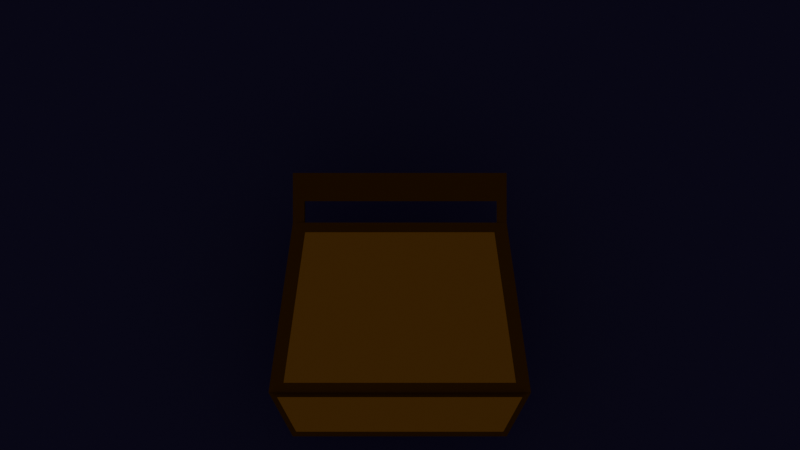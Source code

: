 # Source: untitled.blend  (saved by Blender 2.81.16; exported with 4.5.12 LTS)
import bpy
from mathutils import Matrix  # noqa: F401  (used for matrix-valued properties, if any)

bpy.ops.wm.read_factory_settings(use_empty=True)
scene = bpy.context.scene
scene.name = 'Scene'

# ---- collections
col_collection = bpy.data.collections.new('Collection'); scene.collection.children.link(col_collection)

# ---- materials (node trees are filled in below, after node groups)
mat_material = bpy.data.materials.new('Material')
mat_material.alpha_threshold = 0.0
mat_material.use_transparent_shadow = False
mat_material.line_color = (0.0, 0.0, 0.0, 1.0)
mat_material_002 = bpy.data.materials.new('Material.002')
mat_material_002.use_transparent_shadow = False
mat_material_001 = bpy.data.materials.new('Material.001')
mat_material_001.use_transparent_shadow = False

# ---- material node trees
mat_material.use_nodes = True; mat_material.node_tree.nodes.clear()
_N = mat_material.node_tree.nodes; _L = mat_material.node_tree.links
n0 = _N.new('ShaderNodeOutputMaterial'); n0.name = 'Material Output'; n0.location = (300, 300)
n1 = _N.new('ShaderNodeRGB'); n1.name = 'RGB'; n1.location = (-280, 280)
n1.outputs[0].default_value = (0.1626, 0.04851, 0.0, 1.0)
n2 = _N.new('ShaderNodeBsdfAnisotropic'); n2.name = 'Glossy BSDF'; n2.location = (10, 300)
n2.distribution = 'GGX'
_L.new(n2.outputs[0], n0.inputs[0])
_L.new(n1.outputs[0], n2.inputs[0])
n0.is_active_output = True
mat_material_002.use_nodes = True; mat_material_002.node_tree.nodes.clear()
_N = mat_material_002.node_tree.nodes; _L = mat_material_002.node_tree.links
n0 = _N.new('ShaderNodeOutputMaterial'); n0.name = 'Material Output'; n0.location = (300, 300)
n1 = _N.new('ShaderNodeBsdfAnisotropic'); n1.name = 'Glossy BSDF'; n1.location = (10, 300)
n1.distribution = 'GGX'
n2 = _N.new('ShaderNodeRGB'); n2.name = 'RGB'; n2.location = (-180, 280)
n2.outputs[0].default_value = (0.6383, 0.2618, 0.01075, 1.0)
_L.new(n1.outputs[0], n0.inputs[0])
_L.new(n2.outputs[0], n1.inputs[0])
n0.is_active_output = True
mat_material_001.use_nodes = True; mat_material_001.node_tree.nodes.clear()
_N = mat_material_001.node_tree.nodes; _L = mat_material_001.node_tree.links
n0 = _N.new('ShaderNodeOutputMaterial'); n0.name = 'Material Output'; n0.location = (300, 300)
n1 = _N.new('ShaderNodeBsdfPrincipled'); n1.name = 'Principled BSDF'; n1.location = (10, 300)
n1.distribution = 'GGX'
n1.subsurface_method = 'BURLEY'
n1.inputs[0].default_value = (0.01093, 0.00481, 0.1193, 1.0)
n1.inputs[3].default_value = 1.45
n1.inputs[27].default_value = (0.0, 0.0, 0.0, 1.0)
n1.inputs[28].default_value = 1.0
_L.new(n1.outputs[0], n0.inputs[0])
n0.is_active_output = True

# ---- world
world_world = bpy.data.worlds.new('World'); scene.world = world_world
world_world.use_nodes = True; world_world.node_tree.nodes.clear()
_N = world_world.node_tree.nodes; _L = world_world.node_tree.links
n0 = _N.new('ShaderNodeOutputWorld'); n0.name = 'World Output'; n0.location = (300, 300)
n1 = _N.new('ShaderNodeBackground'); n1.name = 'Background'; n1.location = (10, 300)
n1.inputs[0].default_value = (0.05088, 0.05088, 0.05088, 1.0)
_L.new(n1.outputs[0], n0.inputs[0])
n0.is_active_output = True
world_world.color = (0.05088, 0.05088, 0.05088)
world_world.use_sun_shadow = False
world_world.sun_shadow_jitter_overblur = 0.0

# ---- cameras
cam_camera_001 = bpy.data.cameras.new('Camera.001')
cam_camera_001.type = 'ORTHO'

# ---- meshes
me_cube = bpy.data.meshes.new('Cube')
me_cube.from_pydata([(0.6884, 0.6884, 1.0), (1.164, 0.9444, -0.9224), (0.6884, -0.6884, 1.0), (1.164, -0.9444, -0.9224), (-0.6884, 0.6884, 1.0), (-1.221, 0.969, -0.9567), (-0.6884, -0.6884, 1.0), (-1.221, -0.969, -0.9567), (1.305, 1.086, -0.6679), (-1.401, -1.148, -0.6336), (1.305, -1.086, -0.6679), (-1.401, 1.148, -0.6336), (1.0, -1.0, 1.0), (-1.0, -1.0, 1.0), (1.0, 1.0, 1.0), (-1.0, 1.0, 1.0), (0.6884, -0.6884, 0.05378), (-0.6884, -0.6884, 0.05378), (0.6884, 0.6884, 0.05378), (-0.6884, 0.6884, 0.05378), (-0.9066, -0.9066, 1.0), (0.9098, -0.9098, 1.0), (0.8846, 0.8846, 1.0), (-0.8907, 0.8907, 1.0), (1.0, -1.0, 1.464), (1.0, 1.0, 1.464), (-1.0, -1.0, 1.464), (-1.0, 1.0, 1.464), (0.9098, -0.9098, 1.464), (-0.9066, -0.9066, 1.464), (0.8846, 0.8846, 1.464), (-0.8907, 0.8907, 1.464), (0.8846, 0.8846, 1.2), (0.9098, -0.9098, 1.2), (-0.8907, 0.8907, 1.2), (-0.9066, -0.9066, 1.2), (1.0, 1.0, 1.2), (-1.0, 1.0, 1.2), (-1.0, -1.0, 1.2), (1.0, -1.0, 1.2), (-1.377, -1.087, -0.499), (-1.175, -0.8851, 0.9087), (-1.175, 0.8851, 0.9087), (-1.377, 1.087, -0.499), (1.251, 0.8277, 0.863), (1.251, -0.8277, 0.863), (1.44, 1.016, -0.4533), (1.44, -1.016, -0.4533), (-1.0, 1.0, -1.0), (-1.0, -1.0, -1.0), (-1.228, 1.228, -0.5903), (-1.228, -1.228, -0.5903), (1.228, 1.228, -0.5903), (1.0, 1.0, -1.0), (1.228, -1.228, -0.5903), (1.0, -1.0, -1.0)], [], [(0, 4, 19, 18), (54, 12, 13, 51), (51, 13, 41, 40), (48, 53, 55, 49), (12, 54, 47, 45), (50, 15, 14, 52), (48, 50, 52, 53), (1, 8, 10, 3), (7, 9, 11, 5), (55, 54, 51, 49), (2, 6, 20, 21), (0, 2, 21, 12, 14, 22), (6, 4, 23, 15, 13, 20), (4, 0, 22, 23), (18, 19, 17, 16), (2, 0, 18, 16), (4, 6, 17, 19), (6, 2, 16, 17), (20, 13, 38, 35), (28, 32, 30), (30, 28, 29), (31, 30, 29), (28, 33, 32), (34, 32, 35), (31, 34, 35), (31, 35, 29), (32, 36, 25, 30), (32, 33, 35), (35, 38, 26, 29), (33, 35, 29, 28), (34, 32, 30, 31), (39, 33, 28, 24), (38, 39, 24, 26), (37, 34, 31, 27), (23, 22, 32, 34), (15, 23, 34, 37), (36, 37, 27, 25), (22, 14, 36, 32), (21, 20, 35, 33), (14, 15, 37, 36), (13, 12, 39, 38), (24, 28, 29, 26), (12, 21, 33, 39), (25, 27, 31, 30), (40, 41, 42, 43), (15, 50, 43, 42), (13, 15, 42, 41), (50, 51, 40, 43), (46, 44, 45, 47), (52, 14, 44, 46), (54, 52, 46, 47), (14, 12, 45, 44), (7, 5, 48, 49), (5, 11, 50, 48), (9, 7, 49, 51), (11, 9, 51, 50), (8, 1, 53, 52), (3, 10, 54, 55), (1, 3, 55, 53), (10, 8, 52, 54)])
me_cube.polygons.foreach_set('material_index', [0, 0, 0, 0, 0, 0, 0, 0, 1, 0, 0, 0, 0, 0, 0, 0, 0, 0, 0, 0, 0, 0, 0, 0, 0, 0, 0, 0, 0, 0, 0, 0, 0, 0, 0, 0, 0, 0, 0, 0, 0, 0, 0, 0, 1, 0, 0, 0, 0, 0, 0, 0, 0, 0, 0, 0, 0, 0, 0, 0])
_uv = me_cube.uv_layers.new(name='UVMap')
_uv.uv.foreach_set('vector', [0.5424, 0.5604, 0.5559, 0.5604, 0.5559, 0.5604, 0.5424, 0.5604, 0.5236, 0.5771, 0.5393, 0.5771, 0.5393, 0.5968, 0.5236, 0.5968, 0.5236, 0.5968, 0.5393, 0.5968, 0.5393, 0.5968, 0.5236, 0.5968, 0.4999, 0.5574, 0.5196, 0.5574, 0.5196, 0.5771, 0.4999, 0.5771, 0.5393, 0.5771, 0.5236, 0.5771, 0.5236, 0.5771, 0.5393, 0.5771, 0.5236, 0.5376, 0.5393, 0.5376, 0.5393, 0.5574, 0.5236, 0.5574, 0.5196, 0.5376, 0.5236, 0.5376, 0.5236, 0.5574, 0.5196, 0.5574, 0.601, 0.5551, 0.6035, 0.5551, 0.6035, 0.5731, 0.601, 0.5731, 0.6425, 0.5432, 0.6457, 0.5432, 0.6457, 0.562, 0.6425, 0.562, 0.5196, 0.5771, 0.5236, 0.5771, 0.5236, 0.5968, 0.5196, 0.5968, 0.5424, 0.574, 0.5559, 0.574, 0.5581, 0.5761, 0.5402, 0.5762, 0.5424, 0.5604, 0.5424, 0.574, 0.5402, 0.5762, 0.5393, 0.5771, 0.5393, 0.5574, 0.5404, 0.5585, 0.5559, 0.574, 0.5559, 0.5604, 0.5579, 0.5584, 0.559, 0.5574, 0.559, 0.5771, 0.5581, 0.5761, 0.5559, 0.5604, 0.5424, 0.5604, 0.5404, 0.5585, 0.5579, 0.5584, 0.5424, 0.5604, 0.5559, 0.5604, 0.5559, 0.574, 0.5424, 0.574, 0.5424, 0.574, 0.5424, 0.5604, 0.5424, 0.5604, 0.5424, 0.574, 0.5559, 0.5604, 0.5559, 0.574, 0.5559, 0.574, 0.5559, 0.5604, 0.5559, 0.574, 0.5424, 0.574, 0.5424, 0.574, 0.5559, 0.574, 0.5581, 0.5761, 0.559, 0.5771, 0.559, 0.5771, 0.5581, 0.5761, 0.0, 0.0, 0.0, 0.0, 0.0, 0.0, 0.0, 0.0, 0.0, 0.0, 0.0, 0.0, 0.0, 0.0, 0.0, 0.0, 0.0, 0.0, 0.0, 0.0, 0.0, 0.0, 0.0, 0.0, 0.0, 0.0, 0.0, 0.0, 0.0, 0.0, 0.0, 0.0, 0.0, 0.0, 0.0, 0.0, 0.0, 0.0, 0.0, 0.0, 0.0, 0.0, 0.5404, 0.5585, 0.5393, 0.5574, 0.5393, 0.5574, 0.5404, 0.5585, 0.0, 0.0, 0.0, 0.0, 0.0, 0.0, 0.5581, 0.5761, 0.559, 0.5771, 0.559, 0.5771, 0.5581, 0.5761, 0.5402, 0.5762, 0.5581, 0.5761, 0.5581, 0.5761, 0.5402, 0.5762, 0.5579, 0.5584, 0.5404, 0.5585, 0.5404, 0.5585, 0.5579, 0.5584, 0.5393, 0.5771, 0.5402, 0.5762, 0.5402, 0.5762, 0.5393, 0.5771, 0.5393, 0.5968, 0.5393, 0.5771, 0.5393, 0.5771, 0.5393, 0.5968, 0.559, 0.5574, 0.5579, 0.5584, 0.5579, 0.5584, 0.559, 0.5574, 0.5579, 0.5584, 0.5404, 0.5585, 0.5404, 0.5585, 0.5579, 0.5584, 0.559, 0.5574, 0.5579, 0.5584, 0.5579, 0.5584, 0.559, 0.5574, 0.5393, 0.5574, 0.5393, 0.5376, 0.5393, 0.5376, 0.5393, 0.5574, 0.5404, 0.5585, 0.5393, 0.5574, 0.5393, 0.5574, 0.5404, 0.5585, 0.5402, 0.5762, 0.5581, 0.5761, 0.5581, 0.5761, 0.5402, 0.5762, 0.5393, 0.5574, 0.5393, 0.5376, 0.5393, 0.5376, 0.5393, 0.5574, 0.5393, 0.5968, 0.5393, 0.5771, 0.5393, 0.5771, 0.5393, 0.5968, 0.5393, 0.5771, 0.5402, 0.5762, 0.5581, 0.5761, 0.559, 0.5771, 0.5393, 0.5771, 0.5402, 0.5762, 0.5402, 0.5762, 0.5393, 0.5771, 0.5393, 0.5574, 0.559, 0.5574, 0.5579, 0.5584, 0.5404, 0.5585, 0.6585, 0.552, 0.6742, 0.552, 0.6742, 0.5718, 0.6585, 0.5718, 0.5393, 0.5376, 0.5236, 0.5376, 0.5236, 0.5376, 0.5393, 0.5376, 0.559, 0.5771, 0.559, 0.5574, 0.559, 0.5574, 0.559, 0.5771, 0.5236, 0.5376, 0.5236, 0.5179, 0.5236, 0.5179, 0.5236, 0.5376, 0.6042, 0.5543, 0.6199, 0.5543, 0.6199, 0.574, 0.6042, 0.574, 0.5236, 0.5574, 0.5393, 0.5574, 0.5393, 0.5574, 0.5236, 0.5574, 0.5236, 0.5771, 0.5236, 0.5574, 0.5236, 0.5574, 0.5236, 0.5771, 0.5393, 0.5574, 0.5393, 0.5771, 0.5393, 0.5771, 0.5393, 0.5574, 0.52, 0.5184, 0.52, 0.5372, 0.5196, 0.5376, 0.5196, 0.5179, 0.52, 0.5372, 0.5232, 0.5372, 0.5236, 0.5376, 0.5196, 0.5376, 0.5232, 0.5184, 0.52, 0.5184, 0.5196, 0.5179, 0.5236, 0.5179, 0.5232, 0.5372, 0.5232, 0.5184, 0.5236, 0.5179, 0.5236, 0.5376, 0.5229, 0.5582, 0.5204, 0.5582, 0.5196, 0.5574, 0.5236, 0.5574, 0.5204, 0.5762, 0.5229, 0.5762, 0.5236, 0.5771, 0.5196, 0.5771, 0.5204, 0.5582, 0.5204, 0.5762, 0.5196, 0.5771, 0.5196, 0.5574, 0.5229, 0.5762, 0.5229, 0.5582, 0.5236, 0.5574, 0.5236, 0.5771])
me_cube.materials.append(mat_material)
me_cube.materials.append(mat_material_002)
me_cube.use_remesh_preserve_volume = False
me_cube.use_remesh_preserve_attributes = False
me_cube.use_mirror_vertex_groups = False
me_cube.update()
me_cube_001 = bpy.data.meshes.new('Cube.001')
me_cube_001.from_pydata([(-1.0, -1.0, -1.0), (-1.0, -1.0, 1.0), (-1.0, 1.0, -1.0), (-1.0, 1.0, 1.0), (1.0, -1.0, -1.0), (1.0, -1.0, 1.0), (1.0, 1.0, -1.0), (1.0, 1.0, 1.0)], [], [(0, 1, 3, 2), (2, 3, 7, 6), (6, 7, 5, 4), (4, 5, 1, 0), (2, 6, 4, 0), (7, 3, 1, 5)])
_uv = me_cube_001.uv_layers.new(name='UVMap')
_uv.uv.foreach_set('vector', [0.375, 0.0, 0.625, 0.0, 0.625, 0.25, 0.375, 0.25, 0.375, 0.25, 0.625, 0.25, 0.625, 0.5, 0.375, 0.5, 0.375, 0.5, 0.625, 0.5, 0.625, 0.75, 0.375, 0.75, 0.375, 0.75, 0.625, 0.75, 0.625, 1.0, 0.375, 1.0, 0.125, 0.5, 0.375, 0.5, 0.375, 0.75, 0.125, 0.75, 0.625, 0.5, 0.875, 0.5, 0.875, 0.75, 0.625, 0.75])
me_cube_001.materials.append(mat_material_001)
me_cube_001.use_remesh_fix_poles = True
me_cube_001.use_remesh_preserve_attributes = False
me_cube_001.use_mirror_vertex_groups = False
me_cube_001.update()

# ---- objects
ob_cube = bpy.data.objects.new('Cube', me_cube)
ob_camera = bpy.data.objects.new('Camera', cam_camera_001)
ob_cube_001 = bpy.data.objects.new('Cube.001', me_cube_001)

# ---- transforms, parenting, visibility, modifiers, constraints
ob_cube.location = (0.0, 0.0, 0.0)
ob_cube.scale = (0.1877, 0.8018, 0.8018)
ob_cube.lock_rotations_4d = False
ob_cube.empty_display_type = 'ARROWS'
ob_cube.lineart.crease_threshold = 0.0
ob_camera.location = (-9.568, 0.0, 0.7813)
ob_camera.rotation_euler = (1.571, 0.0, -1.571)
ob_camera.lineart.crease_threshold = 0.0
ob_cube_001.location = (2.083, 0.0, 0.0)
ob_cube_001.scale = (1.0, 5.828, 3.273)
ob_cube_001.lineart.crease_threshold = 0.0

# ---- collection membership
col_collection.objects.link(ob_cube)
col_collection.objects.link(ob_camera)
col_collection.objects.link(ob_cube_001)

# ---- scene / render settings (as saved in the file)
scene.camera = ob_camera
scene.frame_start = 1; scene.frame_end = 250; scene.frame_set(1)
scene.render.engine = 'BLENDER_EEVEE_NEXT'
scene.cycles.use_denoising = False
scene.cycles.samples = 128
scene.cycles.sampling_pattern = 'TABULATED_SOBOL'
scene.cycles.use_adaptive_sampling = False
scene.cycles.use_light_tree = False
scene.view_settings.view_transform = 'Filmic'
bpy.context.view_layer.update()

# ---- added for rendering (the .blend has no usable light): sun
light_auto_sun = bpy.data.lights.new('AutoSun', 'SUN')
light_auto_sun.energy = 3.0
light_auto_sun.angle = 0.0523599
ob_auto_sun = bpy.data.objects.new('AutoSun', light_auto_sun)
scene.collection.objects.link(ob_auto_sun)
ob_auto_sun.rotation_euler = (0.872665, 0.174533, 0.523599)
bpy.context.view_layer.update()
